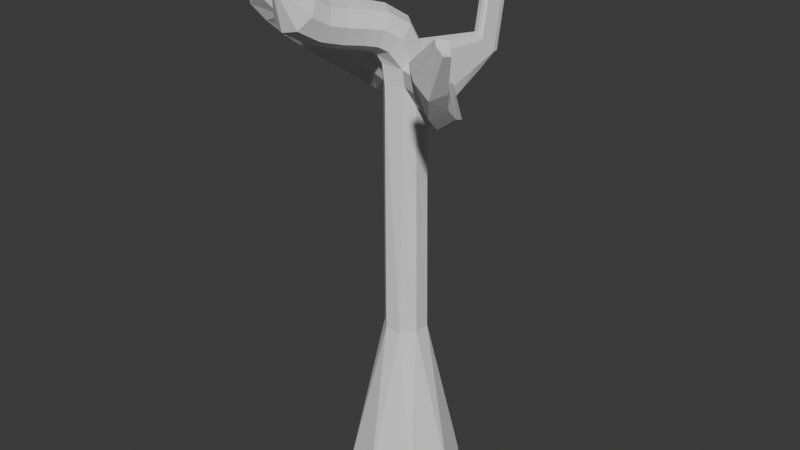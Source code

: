 # Source: tree.blend  (saved by Blender 4.4.32; exported with 4.5.12 LTS)
import bpy
from mathutils import Matrix  # noqa: F401  (used for matrix-valued properties, if any)

bpy.ops.wm.read_factory_settings(use_empty=True)
scene = bpy.context.scene
scene.name = 'Scene'

# ---- collections
col_collection = bpy.data.collections.new('Collection'); scene.collection.children.link(col_collection)

# ---- world
world_world = bpy.data.worlds.new('World'); scene.world = world_world
world_world.use_nodes = True; world_world.node_tree.nodes.clear()
_N = world_world.node_tree.nodes; _L = world_world.node_tree.links
n0 = _N.new('ShaderNodeOutputWorld'); n0.name = 'World Output'; n0.location = (300, 300)
n1 = _N.new('ShaderNodeBackground'); n1.name = 'Background'; n1.location = (10, 300)
n1.inputs[0].default_value = (0.05088, 0.05088, 0.05088, 1.0)
_L.new(n1.outputs[0], n0.inputs[0])
n0.is_active_output = True
world_world.color = (0.05088, 0.05088, 0.05088)
world_world.sun_shadow_jitter_overblur = 0.0

# ---- meshes
me_circle = bpy.data.meshes.new('Circle')
me_circle.from_pydata([(0.0, 1.0, 0.0), (-0.7071, 0.7071, 0.0), (-1.0, 0.0, 0.0), (-0.7071, -0.7071, 0.0), (0.0, -1.0, 0.0), (0.7071, -0.7071, 0.0), (1.0, 0.0, 0.0), (0.7071, 0.7071, 0.0), (-0.1505, 0.3563, 2.876), (-0.3583, 0.1455, 2.876), (-0.3563, -0.1505, 2.876), (-0.1455, -0.3583, 2.876), (0.1505, -0.3563, 2.876), (0.3583, -0.1455, 2.876), (0.3563, 0.1505, 2.876), (0.1455, 0.3583, 2.876), (-0.1442, 0.3232, 6.836), (-0.3583, 0.1455, 6.858), (-0.3563, -0.1505, 7.322), (-0.1455, -0.3583, 7.322), (0.1888, -0.2757, 7.355), (0.3078, -0.1312, 7.024), (0.3215, 0.1358, 6.581), (0.1313, 0.3234, 6.581), (-0.7566, -2.022, 9.199), (-0.7959, -2.056, 9.142), (-0.7772, -2.089, 9.075), (-0.7115, -2.102, 9.038), (-0.6372, -2.087, 9.051), (-0.5979, -2.053, 9.108), (-0.6166, -2.02, 9.174), (-0.6823, -2.007, 9.212), (-0.1874, 0.2588, 7.856), (-0.3076, 0.1191, 8.266), (-0.4793, -0.1668, 8.483), (-0.6501, -0.4931, 8.583), (-0.7925, -0.8272, 8.653), (-0.8938, -1.159, 8.761), (-0.9433, -1.487, 8.963), (0.06604, 0.2227, 7.997), (-0.03548, 0.07852, 8.375), (-0.2279, -0.2452, 8.617), (-0.4018, -0.5812, 8.717), (-0.5327, -0.8925, 8.778), (-0.618, -1.178, 8.866), (-0.6574, -1.452, 9.031), (0.2564, 0.03702, 7.977), (0.1811, -0.1175, 8.328), (0.004297, -0.4134, 8.545), (-0.1559, -0.721, 8.631), (-0.2792, -1.012, 8.684), (-0.3623, -1.286, 8.764), (-0.4028, -1.558, 8.924), (0.2789, -0.1723, 7.687), (0.2152, -0.3541, 8.154), (0.08118, -0.5728, 8.308), (-0.0563, -0.8305, 8.375), (-0.1806, -1.116, 8.425), (-0.2766, -1.42, 8.515), (-0.3286, -1.743, 8.705), (0.1655, -0.304, 7.644), (0.04688, -0.4927, 7.954), (-0.04226, -0.63, 8.046), (-0.1614, -0.8456, 8.099), (-0.2946, -1.143, 8.154), (-0.4111, -1.503, 8.265), (-0.4783, -1.898, 8.502), (-0.175, -0.3898, 7.698), (-0.2253, -0.4521, 7.846), (-0.2937, -0.5516, 7.911), (-0.4097, -0.7575, 7.965), (-0.5544, -1.078, 8.028), (-0.687, -1.484, 8.16), (-0.7642, -1.932, 8.435), (-0.3847, -0.1817, 7.715), (-0.4418, -0.2561, 7.892), (-0.5259, -0.3835, 7.984), (-0.6556, -0.6177, 8.051), (-0.8079, -0.9581, 8.123), (-0.9426, -1.376, 8.262), (-1.019, -1.826, 8.542), (-1.093, -1.642, 8.761), (-1.028, -1.241, 8.511), (-0.9065, -0.8544, 8.382), (-0.7552, -0.5082, 8.307), (-0.6027, -0.2241, 8.22), (-0.4759, -0.01951, 8.066), (-0.3903, 0.104, 7.792), (-0.6969, -2.054, 9.125), (0.3542, 1.625, 7.599), (0.5711, 1.535, 7.553), (0.5458, 1.668, 7.545), (0.4584, 1.704, 7.563), (0.3006, 1.362, 7.852), (0.3836, 1.335, 7.911), (0.4718, 1.303, 7.889), (0.5188, 1.281, 7.797), (0.1332, 2.201, 8.875), (0.2292, 2.161, 8.855), (0.2181, 2.22, 8.851), (0.1794, 2.236, 8.859), (0.1095, 2.084, 8.987), (0.1462, 2.073, 9.014), (0.1853, 2.059, 9.004), (0.2061, 2.049, 8.963), (0.2658, 1.797, 8.798), (0.3344, 1.633, 8.495), (0.4031, 1.468, 8.192), (0.3149, 1.5, 8.215), (0.2463, 1.664, 8.518), (0.1776, 1.829, 8.821), (0.3651, 2.029, 8.462), (0.4337, 1.865, 8.159), (0.5024, 1.7, 7.856), (0.4501, 1.446, 8.1), (0.3815, 1.61, 8.403), (0.3128, 1.775, 8.707), (0.1482, 2.119, 8.508), (0.2169, 1.955, 8.205), (0.2855, 1.79, 7.902), (0.3898, 1.869, 7.866), (0.3211, 2.034, 8.169), (0.2524, 2.198, 8.472), (0.3398, 2.162, 8.454), (0.4085, 1.997, 8.151), (0.4772, 1.832, 7.848), (0.2319, 1.526, 8.155), (0.1632, 1.691, 8.458), (0.09457, 1.856, 8.761), (0.4179, 0.9868, 7.911), (0.3641, 0.6702, 7.933), (0.3102, 0.3536, 7.955), (0.1454, 0.5008, 7.976), (0.2248, 0.7788, 7.954), (0.3042, 1.057, 7.933), (0.4601, 0.9101, 7.801), (0.4015, 0.5391, 7.806), (0.3185, 0.07783, 7.684), (0.5101, 1.116, 7.373), (0.4491, 0.6966, 7.192), (0.349, 0.1515, 7.146), (0.2296, 1.3, 7.408), (0.105, 0.9742, 7.218), (-0.01961, 0.6487, 7.027), (0.2131, 0.6686, 6.827), (0.2949, 1.014, 7.072), (0.3767, 1.359, 7.317), (0.4898, 1.285, 7.304), (0.4337, 0.9017, 7.063), (0.3776, 0.5188, 6.822), (0.1786, 1.086, 7.853), (0.05657, 0.8102, 7.854), (-0.06542, 0.5345, 7.855), (2.98e-08, -2.98e-08, 0.0), (2.236, -2.126, 8.892), (2.38, -2.165, 8.804), (2.204, -1.992, 8.978), (2.154, -2.055, 8.968), (2.256, -1.903, 8.927), (2.408, -2.029, 8.778), (0.8409, -0.5752, 7.375), (1.158, -0.8728, 7.426), (1.312, -1.199, 7.551), (1.442, -1.565, 7.815), (1.689, -1.921, 8.25), (0.7882, -0.5942, 7.661), (1.056, -0.8502, 7.698), (1.169, -1.112, 7.789), (1.275, -1.441, 8.018), (1.511, -1.796, 8.444), (0.9289, -0.4976, 7.714), (1.21, -0.799, 7.773), (1.314, -1.076, 7.888), (1.408, -1.375, 8.117), (1.633, -1.688, 8.517), (1.034, -0.2675, 7.718), (1.382, -0.6147, 7.789), (1.514, -0.9246, 7.916), (1.596, -1.207, 8.126), (1.782, -1.488, 8.48), (1.125, -0.2086, 7.186), (1.572, -0.6324, 7.281), (1.787, -1.063, 7.468), (1.913, -1.415, 7.738), (2.115, -1.699, 8.106), (2.012, -1.988, 8.062), (1.761, -1.665, 7.636), (1.61, -1.276, 7.33), (1.41, -0.857, 7.143), (1.02, -0.4704, 7.057), (-2.702, -0.6955, 9.082), (-2.708, -0.7959, 9.18), (-2.464, -0.8486, 9.301), (-2.299, -0.5474, 9.367), (-2.31, -0.7957, 9.416), (-2.34, -0.6514, 9.438), (-0.7745, 0.5648, 6.883), (-1.334, 0.5331, 7.047), (-1.744, 0.3028, 7.282), (-2.022, 0.023, 7.527), (-2.243, -0.2218, 7.76), (-2.452, -0.3862, 7.971), (-2.682, -0.4496, 8.161), (-0.6104, 0.4249, 7.883), (-0.9025, 0.4079, 7.965), (-1.126, 0.2709, 8.096), (-1.326, 0.05725, 8.275), (-1.531, -0.1777, 8.493), (-1.774, -0.3723, 8.736), (-2.094, -0.4638, 8.997), (-0.7572, 0.2129, 7.83), (-0.9643, 0.1583, 7.909), (-1.123, 0.01711, 8.026), (-1.303, -0.1948, 8.203), (-1.523, -0.4346, 8.436), (-1.812, -0.6317, 8.714), (-2.202, -0.7032, 9.013), (-0.6696, -0.04698, 7.72), (-0.8117, -0.03529, 7.746), (-0.9561, -0.1138, 7.82), (-1.145, -0.3073, 7.98), (-1.375, -0.5691, 8.218), (-1.683, -0.8193, 8.525), (-2.117, -0.9515, 8.877), (-0.7241, 0.01709, 7.333), (-0.9744, 0.02589, 7.391), (-1.195, -0.08808, 7.506), (-1.415, -0.3072, 7.692), (-1.651, -0.5728, 7.935), (-1.943, -0.8115, 8.227), (-2.338, -0.9346, 8.55), (-2.739, -0.7091, 8.247), (-2.426, -0.6615, 8.009), (-2.166, -0.4898, 7.759), (-1.93, -0.2399, 7.51), (-1.68, 0.03147, 7.274), (-1.354, 0.2554, 7.064), (-0.9088, 0.3221, 6.914)], [], [(1, 0, 8, 9), (0, 7, 15, 8), (6, 5, 13, 14), (4, 3, 11, 12), (2, 1, 9, 10), (7, 6, 14, 15), (5, 4, 12, 13), (3, 2, 10, 11), (12, 11, 19, 20), (10, 9, 17, 18), (15, 14, 22, 23), (13, 12, 20, 21), (11, 10, 18, 19), (9, 8, 16, 17), (8, 15, 23, 16), (14, 13, 21, 22), (25, 26, 80, 81), (26, 27, 73, 80), (27, 28, 66, 73), (28, 29, 59, 66), (29, 30, 52, 59), (30, 31, 45, 52), (31, 24, 38, 45), (24, 25, 81, 38), (45, 38, 37, 44), (44, 37, 36, 43), (43, 36, 35, 42), (42, 35, 34, 41), (41, 34, 33, 40), (40, 33, 32, 39), (52, 45, 44, 51), (51, 44, 43, 50), (50, 43, 42, 49), (49, 42, 41, 48), (48, 41, 40, 47), (47, 40, 39, 46), (59, 52, 51, 58), (58, 51, 50, 57), (57, 50, 49, 56), (56, 49, 48, 55), (55, 48, 47, 54), (54, 47, 46, 53), (66, 59, 58, 65), (65, 58, 57, 64), (64, 57, 56, 63), (63, 56, 55, 62), (62, 55, 54, 61), (61, 54, 53, 60), (73, 66, 65, 72), (72, 65, 64, 71), (71, 64, 63, 70), (70, 63, 62, 69), (69, 62, 61, 68), (68, 61, 60, 67), (67, 60, 20, 19), (80, 73, 72, 79), (79, 72, 71, 78), (78, 71, 70, 77), (77, 70, 69, 76), (76, 69, 68, 75), (75, 68, 67, 74), (74, 67, 19, 18), (81, 80, 79, 82), (82, 79, 78, 83), (83, 78, 77, 84), (84, 77, 76, 85), (85, 76, 75, 86), (86, 75, 74, 87), (38, 81, 82, 37), (37, 82, 83, 36), (36, 83, 84, 35), (35, 84, 85, 34), (34, 85, 86, 33), (33, 86, 87, 32), (31, 30, 88, 24), (30, 29, 28, 88), (24, 88, 26, 25), (88, 28, 27, 26), (129, 134, 94, 95), (135, 129, 95, 96), (138, 135, 96, 90), (141, 146, 92, 89), (147, 138, 90, 91), (150, 141, 89, 93), (146, 147, 91, 92), (134, 150, 93, 94), (105, 110, 102, 103), (111, 116, 104, 98), (117, 122, 100, 97), (123, 111, 98, 99), (116, 105, 103, 104), (110, 128, 101, 102), (128, 117, 97, 101), (122, 123, 99, 100), (92, 91, 125, 120), (120, 125, 124, 121), (121, 124, 123, 122), (93, 89, 119, 126), (126, 119, 118, 127), (127, 118, 117, 128), (94, 93, 126, 108), (108, 126, 127, 109), (109, 127, 128, 110), (96, 95, 107, 114), (114, 107, 106, 115), (115, 106, 105, 116), (91, 90, 113, 125), (125, 113, 112, 124), (124, 112, 111, 123), (89, 92, 120, 119), (119, 120, 121, 118), (118, 121, 122, 117), (90, 96, 114, 113), (113, 114, 115, 112), (112, 115, 116, 111), (95, 94, 108, 107), (107, 108, 109, 106), (106, 109, 110, 105), (39, 32, 152, 132), (132, 152, 151, 133), (133, 151, 150, 134), (23, 22, 149, 144), (144, 149, 148, 145), (145, 148, 147, 146), (32, 16, 143, 152), (152, 143, 142, 151), (151, 142, 141, 150), (22, 21, 140, 149), (149, 140, 139, 148), (148, 139, 138, 147), (16, 23, 144, 143), (143, 144, 145, 142), (142, 145, 146, 141), (140, 137, 136, 139), (139, 136, 135, 138), (53, 46, 131, 137), (137, 131, 130, 136), (136, 130, 129, 135), (46, 39, 132, 131), (131, 132, 133, 130), (130, 133, 134, 129), (97, 100, 102, 101), (100, 99, 103, 102), (99, 98, 104, 103), (0, 153, 6, 7), (153, 4, 5, 6), (1, 2, 153, 0), (2, 3, 4, 153), (155, 159, 184, 185), (159, 158, 179, 184), (158, 156, 174, 179), (156, 157, 169, 174), (157, 154, 164, 169), (154, 155, 185, 164), (169, 164, 163, 168), (168, 163, 162, 167), (167, 162, 161, 166), (166, 161, 160, 165), (165, 160, 20, 60), (174, 169, 168, 173), (173, 168, 167, 172), (172, 167, 166, 171), (171, 166, 165, 170), (170, 165, 60, 53), (179, 174, 173, 178), (178, 173, 172, 177), (177, 172, 171, 176), (176, 171, 170, 175), (175, 170, 53, 137), (184, 179, 178, 183), (183, 178, 177, 182), (182, 177, 176, 181), (181, 176, 175, 180), (180, 175, 137, 140), (185, 184, 183, 186), (186, 183, 182, 187), (187, 182, 181, 188), (188, 181, 180, 189), (189, 180, 140, 21), (164, 185, 186, 163), (163, 186, 187, 162), (162, 187, 188, 161), (161, 188, 189, 160), (160, 189, 21, 20), (157, 156, 158, 154), (154, 158, 159, 155), (191, 192, 230, 231), (192, 194, 223, 230), (194, 195, 216, 223), (195, 193, 209, 216), (193, 190, 202, 209), (190, 191, 231, 202), (209, 202, 201, 208), (208, 201, 200, 207), (207, 200, 199, 206), (206, 199, 198, 205), (205, 198, 197, 204), (204, 197, 196, 203), (203, 196, 16, 32), (216, 209, 208, 215), (215, 208, 207, 214), (214, 207, 206, 213), (213, 206, 205, 212), (212, 205, 204, 211), (211, 204, 203, 210), (210, 203, 32, 87), (223, 216, 215, 222), (222, 215, 214, 221), (221, 214, 213, 220), (220, 213, 212, 219), (219, 212, 211, 218), (218, 211, 210, 217), (217, 210, 87, 74), (230, 223, 222, 229), (229, 222, 221, 228), (228, 221, 220, 227), (227, 220, 219, 226), (226, 219, 218, 225), (225, 218, 217, 224), (224, 217, 74, 18), (231, 230, 229, 232), (232, 229, 228, 233), (233, 228, 227, 234), (234, 227, 226, 235), (235, 226, 225, 236), (236, 225, 224, 237), (237, 224, 18, 17), (202, 231, 232, 201), (201, 232, 233, 200), (200, 233, 234, 199), (199, 234, 235, 198), (198, 235, 236, 197), (197, 236, 237, 196), (196, 237, 17, 16), (190, 193, 195, 191), (191, 195, 194, 192)])
_uv = me_circle.uv_layers.new(name='UVMap')
_uv.uv.foreach_set('vector', [0.9513, 0.1902, 0.8864, 0.1681, 0.924, 0.0006026, 0.9513, -7.277e-09, 0.7279, 0.8016, 0.6574, 0.8056, 0.6918, 0.5765, 0.718, 0.5791, 0.27, 0.816, 0.2008, 0.814, 0.2292, 0.5514, 0.2561, 0.5478, 0.5204, 0.728, 0.4501, 0.7247, 0.4977, 0.4558, 0.5241, 0.4549, 0.7984, 0.6156, 0.7279, 0.6176, 0.7699, 0.3836, 0.796, 0.3865, 0.3294, 0.7972, 0.27, 0.816, 0.2561, 0.5478, 0.2715, 0.5378, 0.5765, 0.7205, 0.5204, 0.728, 0.5241, 0.4549, 0.5376, 0.4504, 0.4501, 0.7247, 0.4068, 0.7125, 0.4738, 0.4526, 0.4977, 0.4558, 0.5241, 0.4549, 0.4977, 0.4558, 0.5067, 0.05272, 0.5347, 0.04722, 0.796, 0.3865, 0.7699, 0.3836, 0.772, 0.03745, 0.7984, -3.568e-08, 0.6918, 0.5765, 0.6676, 0.5819, 0.6628, 0.2659, 0.6847, 0.2611, 0.2292, 0.5514, 0.2066, 0.5465, 0.1883, 0.1675, 0.2053, 0.1981, 0.4977, 0.4558, 0.4738, 0.4526, 0.4829, 0.0495, 0.5067, 0.05272, 0.7699, 0.3836, 0.7456, 0.3878, 0.7505, 0.04406, 0.772, 0.03745, 0.718, 0.5791, 0.6918, 0.5765, 0.6847, 0.2611, 0.7086, 0.2416, 0.2561, 0.5478, 0.2292, 0.5514, 0.2053, 0.1981, 0.2324, 0.2329, 0.4507, 0.9062, 0.451, 0.9132, 0.4103, 0.947, 0.4068, 0.9218, 0.451, 0.9132, 0.4558, 0.9183, 0.4311, 0.9648, 0.4103, 0.947, 0.4558, 0.9183, 0.4623, 0.9185, 0.457, 0.9648, 0.4311, 0.9648, 2.742e-09, 0.01621, 0.00342, 0.0124, 0.03845, 0.05233, 0.02307, 0.06604, 0.00342, 0.0124, 0.005754, 0.005683, 0.05273, 0.02896, 0.03845, 0.05233, 0.005754, 0.005683, 0.005635, 8.649e-08, 0.05754, 0.009615, 0.05273, 0.02896, 0.562, 0.733, 0.5685, 0.7305, 0.5983, 0.7786, 0.5723, 0.7861, 0.5685, 0.7305, 0.5739, 0.728, 0.6178, 0.7668, 0.5983, 0.7786, 0.5723, 0.7861, 0.5983, 0.7786, 0.6055, 0.8129, 0.5783, 0.8147, 0.5783, 0.8147, 0.6055, 0.8129, 0.6046, 0.8465, 0.5775, 0.8434, 0.5775, 0.8434, 0.6046, 0.8465, 0.5987, 0.8802, 0.5719, 0.8746, 0.5719, 0.8746, 0.5987, 0.8802, 0.5917, 0.9146, 0.5647, 0.9099, 0.5647, 0.9099, 0.5917, 0.9146, 0.5892, 0.9482, 0.562, 0.9479, 0.4667, 0.9014, 0.4937, 0.9063, 0.4937, 0.9361, 0.4678, 0.9281, 0.05273, 0.02896, 0.05754, 0.009615, 0.08409, 0.0217, 0.07906, 0.04067, 0.07906, 0.04067, 0.08409, 0.0217, 0.1119, 0.02878, 0.1058, 0.04718, 0.1058, 0.04718, 0.1119, 0.02878, 0.1428, 0.03488, 0.1346, 0.05254, 0.1346, 0.05254, 0.1428, 0.03488, 0.1768, 0.0455, 0.1657, 0.06186, 0.1657, 0.06186, 0.1768, 0.0455, 0.2108, 0.06901, 0.1968, 0.08295, 0.1968, 0.08295, 0.2108, 0.06901, 0.2278, 0.1029, 0.2142, 0.1135, 0.03845, 0.05233, 0.05273, 0.02896, 0.07906, 0.04067, 0.06971, 0.06641, 0.06971, 0.06641, 0.07906, 0.04067, 0.1058, 0.04718, 0.09953, 0.07382, 0.09953, 0.07382, 0.1058, 0.04718, 0.1346, 0.05254, 0.1278, 0.07905, 0.1278, 0.07905, 0.1346, 0.05254, 0.1657, 0.06186, 0.1539, 0.08655, 0.1539, 0.08655, 0.1657, 0.06186, 0.1968, 0.08295, 0.1769, 0.1017, 0.1769, 0.1017, 0.1968, 0.08295, 0.2142, 0.1135, 0.1972, 0.1414, 0.02307, 0.06604, 0.03845, 0.05233, 0.06971, 0.06641, 0.06151, 0.08382, 0.06151, 0.08382, 0.06971, 0.06641, 0.09953, 0.07382, 0.09678, 0.0931, 0.09678, 0.0931, 0.09953, 0.07382, 0.1278, 0.07905, 0.1263, 0.09888, 0.1263, 0.09888, 0.1278, 0.07905, 0.1539, 0.08655, 0.1482, 0.1051, 0.1482, 0.1051, 0.1539, 0.08655, 0.1769, 0.1017, 0.1627, 0.1143, 0.1627, 0.1143, 0.1769, 0.1017, 0.1972, 0.1414, 0.1836, 0.1426, 0.03231, 0.8167, 0.05804, 0.8261, 0.04853, 0.8672, 0.02144, 0.8635, 0.02144, 0.8635, 0.04853, 0.8672, 0.04795, 0.9037, 0.02067, 0.9049, 0.02067, 0.9049, 0.04795, 0.9037, 0.05181, 0.934, 0.02478, 0.9376, 0.02478, 0.9376, 0.05181, 0.934, 0.05605, 0.9569, 0.02894, 0.9597, 0.02894, 0.9597, 0.05605, 0.9569, 0.05804, 0.9732, 0.03072, 0.9716, 0.03072, 0.9716, 0.05804, 0.9732, 0.05446, 1.0, 0.02901, 0.9818, 0.5056, 0.01929, 0.5339, 0.0216, 0.5347, 0.04722, 0.5067, 0.05272, 0.0122, 0.816, 0.03231, 0.8167, 0.02144, 0.8635, 0.001033, 0.8631, 0.001033, 0.8631, 0.02144, 0.8635, 0.02067, 0.9049, 3.364e-08, 0.9056, 3.364e-08, 0.9056, 0.02067, 0.9049, 0.02478, 0.9376, 0.004091, 0.9405, 0.004091, 0.9405, 0.02478, 0.9376, 0.02894, 0.9597, 0.008432, 0.9657, 0.008432, 0.9657, 0.02894, 0.9597, 0.03072, 0.9716, 0.01017, 0.981, 0.479, 2.882e-08, 0.5029, 0.007194, 0.5056, 0.01929, 0.4819, 0.01453, 0.4819, 0.01453, 0.5056, 0.01929, 0.5067, 0.05272, 0.4829, 0.0495, 0.9306, 0.6214, 0.9574, 0.6176, 0.9609, 0.6651, 0.9337, 0.6636, 0.9337, 0.6636, 0.9609, 0.6651, 0.9558, 0.7073, 0.9289, 0.7025, 0.9289, 0.7025, 0.9558, 0.7073, 0.949, 0.7417, 0.9221, 0.7375, 0.9221, 0.7375, 0.949, 0.7417, 0.9462, 0.767, 0.919, 0.7681, 0.919, 0.7681, 0.9462, 0.767, 0.9492, 0.7831, 0.9243, 0.794, 0.9243, 0.794, 0.9492, 0.7831, 0.9609, 0.7972, 0.9421, 0.8164, 0.5983, 0.7786, 0.6178, 0.7668, 0.6265, 0.8089, 0.6055, 0.8129, 0.9125, 0.666, 0.9337, 0.6636, 0.9289, 0.7025, 0.9081, 0.6992, 0.9081, 0.6992, 0.9289, 0.7025, 0.9221, 0.7375, 0.9013, 0.7328, 0.9013, 0.7328, 0.9221, 0.7375, 0.919, 0.7681, 0.8977, 0.7678, 0.8977, 0.7678, 0.919, 0.7681, 0.9243, 0.794, 0.9051, 0.8038, 0.9051, 0.8038, 0.9243, 0.794, 0.9421, 0.8164, 0.9336, 0.8335, 0.4616, 0.9016, 0.4664, 0.9067, 0.4587, 0.91, 0.4551, 0.9014, 0.4664, 0.9067, 0.4667, 0.9137, 0.4623, 0.9185, 0.4587, 0.91, 0.4551, 0.9014, 0.4587, 0.91, 0.451, 0.9132, 0.4507, 0.9062, 0.4587, 0.91, 0.4623, 0.9185, 0.4558, 0.9183, 0.451, 0.9132, 0.365, 0.9009, 0.3745, 0.9014, 0.3787, 0.9277, 0.3723, 0.9292, 0.2979, 0.1252, 0.3036, 0.1136, 0.3334, 0.1136, 0.3326, 0.1233, 0.32, 0.1609, 0.2979, 0.1252, 0.3326, 0.1233, 0.358, 0.1428, 0.7428, 0.7614, 0.7279, 0.7603, 0.7279, 0.7208, 0.738, 0.7259, 0.3354, 0.164, 0.32, 0.1609, 0.358, 0.1428, 0.3697, 0.141, 0.7859, 0.7569, 0.7428, 0.7614, 0.738, 0.7259, 0.7694, 0.7346, 0.6897, 0.1603, 0.6777, 0.1631, 0.6827, 0.1288, 0.6914, 0.1268, 0.3745, 0.9014, 0.3884, 0.8993, 0.3884, 0.9269, 0.3787, 0.9277, 0.9365, 0.5004, 0.929, 0.4956, 0.9276, 0.4722, 0.9309, 0.4744, 0.3942, 0.05256, 0.3688, 0.03305, 0.3904, 0.004286, 0.4017, 0.01292, 0.7912, 0.644, 0.7812, 0.6389, 0.8105, 0.6176, 0.8149, 0.6198, 0.4059, 0.05077, 0.3942, 0.05256, 0.4017, 0.01292, 0.4068, 0.01213, 0.3688, 0.03305, 0.3695, 0.02337, 0.3907, 5.805e-08, 0.3904, 0.004286, 0.929, 0.4956, 0.9196, 0.4981, 0.9235, 0.4733, 0.9276, 0.4722, 0.8227, 0.6527, 0.7912, 0.644, 0.8149, 0.6198, 0.8289, 0.6237, 0.7212, 0.03377, 0.7125, 0.03581, 0.724, 0.0009017, 0.7279, -8.902e-08, 0.6914, 0.1268, 0.6827, 0.1288, 0.6926, 0.0978, 0.7013, 0.09576, 0.7013, 0.09576, 0.6926, 0.0978, 0.7025, 0.0668, 0.7112, 0.06476, 0.7112, 0.06476, 0.7025, 0.0668, 0.7125, 0.03581, 0.7212, 0.03377, 0.7694, 0.7346, 0.738, 0.7259, 0.7557, 0.6986, 0.7872, 0.7073, 0.7872, 0.7073, 0.7557, 0.6986, 0.7735, 0.6713, 0.8049, 0.68, 0.8049, 0.68, 0.7735, 0.6713, 0.7912, 0.644, 0.8227, 0.6527, 0.929, 0.5909, 0.9196, 0.5934, 0.9196, 0.5616, 0.929, 0.5592, 0.929, 0.5592, 0.9196, 0.5616, 0.9196, 0.5299, 0.929, 0.5274, 0.929, 0.5274, 0.9196, 0.5299, 0.9196, 0.4981, 0.929, 0.4956, 0.3326, 0.1233, 0.3334, 0.1136, 0.3454, 0.08351, 0.3447, 0.09319, 0.3447, 0.09319, 0.3454, 0.08351, 0.3575, 0.05344, 0.3568, 0.06312, 0.3568, 0.06312, 0.3575, 0.05344, 0.3695, 0.02337, 0.3688, 0.03305, 0.3697, 0.141, 0.358, 0.1428, 0.3701, 0.1127, 0.3818, 0.1109, 0.3818, 0.1109, 0.3701, 0.1127, 0.3821, 0.08263, 0.3938, 0.08084, 0.3938, 0.08084, 0.3821, 0.08263, 0.3942, 0.05256, 0.4059, 0.05077, 0.738, 0.7259, 0.7279, 0.7208, 0.7457, 0.6935, 0.7557, 0.6986, 0.7557, 0.6986, 0.7457, 0.6935, 0.7634, 0.6662, 0.7735, 0.6713, 0.7735, 0.6713, 0.7634, 0.6662, 0.7812, 0.6389, 0.7912, 0.644, 0.358, 0.1428, 0.3326, 0.1233, 0.3447, 0.09319, 0.3701, 0.1127, 0.3701, 0.1127, 0.3447, 0.09319, 0.3568, 0.06312, 0.3821, 0.08263, 0.3821, 0.08263, 0.3568, 0.06312, 0.3688, 0.03305, 0.3942, 0.05256, 0.9365, 0.5958, 0.929, 0.5909, 0.929, 0.5592, 0.9365, 0.564, 0.9365, 0.564, 0.929, 0.5592, 0.929, 0.5274, 0.9365, 0.5322, 0.9365, 0.5322, 0.929, 0.5274, 0.929, 0.4956, 0.9365, 0.5004, 0.3621, 0.8227, 0.3884, 0.8163, 0.3884, 0.844, 0.3662, 0.8489, 0.3662, 0.8489, 0.3884, 0.844, 0.3884, 0.8716, 0.3704, 0.8752, 0.3704, 0.8752, 0.3884, 0.8716, 0.3884, 0.8993, 0.3745, 0.9014, 0.6847, 0.2611, 0.6628, 0.2659, 0.6678, 0.2316, 0.6864, 0.2275, 0.6864, 0.2275, 0.6678, 0.2316, 0.6727, 0.1973, 0.6881, 0.1939, 0.6881, 0.1939, 0.6727, 0.1973, 0.6777, 0.1631, 0.6897, 0.1603, 0.8354, 0.8237, 0.7574, 0.8678, 0.7525, 0.8323, 0.8189, 0.8015, 0.8189, 0.8015, 0.7525, 0.8323, 0.7477, 0.7968, 0.8024, 0.7792, 0.8024, 0.7792, 0.7477, 0.7968, 0.7428, 0.7614, 0.7859, 0.7569, 0.2324, 0.2329, 0.2053, 0.1981, 0.231, 0.1859, 0.2667, 0.2099, 0.2667, 0.2099, 0.231, 0.1859, 0.2819, 0.179, 0.3011, 0.1869, 0.3011, 0.1869, 0.2819, 0.179, 0.32, 0.1609, 0.3354, 0.164, 0.7574, 0.8678, 0.7279, 0.8788, 0.7279, 0.8393, 0.7525, 0.8323, 0.7525, 0.8323, 0.7279, 0.8393, 0.7279, 0.7998, 0.7477, 0.7968, 0.7477, 0.7968, 0.7279, 0.7998, 0.7279, 0.7603, 0.7428, 0.7614, 0.231, 0.1859, 0.2206, 0.1401, 0.2632, 0.1272, 0.2819, 0.179, 0.2819, 0.179, 0.2632, 0.1272, 0.2979, 0.1252, 0.32, 0.1609, 0.1972, 0.1414, 0.2142, 0.1135, 0.244, 0.1135, 0.2206, 0.1401, 0.2206, 0.1401, 0.244, 0.1135, 0.2738, 0.1135, 0.2632, 0.1272, 0.2632, 0.1272, 0.2738, 0.1135, 0.3036, 0.1136, 0.2979, 0.1252, 0.3432, 0.816, 0.3621, 0.8227, 0.3662, 0.8489, 0.3505, 0.8443, 0.3505, 0.8443, 0.3662, 0.8489, 0.3704, 0.8752, 0.3578, 0.8726, 0.3578, 0.8726, 0.3704, 0.8752, 0.3745, 0.9014, 0.365, 0.9009, 0.656, 0.7448, 0.6521, 0.7482, 0.6521, 0.7289, 0.6559, 0.7309, 0.6521, 0.7482, 0.6493, 0.747, 0.6493, 0.728, 0.6521, 0.7289, 0.4068, 0.01213, 0.4017, 0.01292, 0.3904, 0.004286, 0.3907, 5.805e-08, 0.562, 0.7753, 0.4844, 0.8147, 0.4523, 0.7315, 0.5166, 0.728, 0.4844, 0.8147, 0.4068, 0.8541, 0.4068, 0.7837, 0.4523, 0.7315, 0.562, 0.8457, 0.5166, 0.8979, 0.4844, 0.8147, 0.562, 0.7753, 0.5166, 0.8979, 0.4523, 0.9014, 0.4068, 0.8541, 0.4844, 0.8147, 0.8107, 0.2074, 0.8211, 0.2152, 0.8232, 0.2789, 0.7984, 0.2687, 0.9098, 0.8335, 0.9326, 0.8353, 0.9477, 0.8944, 0.8977, 0.893, 0.8513, 0.6233, 0.8602, 0.6183, 0.8821, 0.6882, 0.8596, 0.6942, 0.8602, 0.6183, 0.8676, 0.6176, 0.8977, 0.6917, 0.8821, 0.6882, 0.871, 0.4401, 0.8829, 0.4398, 0.8808, 0.5184, 0.8541, 0.5169, 0.8829, 0.4398, 0.8985, 0.4366, 0.9146, 0.5105, 0.8808, 0.5184, 0.8541, 0.5169, 0.8808, 0.5184, 0.8806, 0.5645, 0.854, 0.5617, 0.7279, 0.8788, 0.7527, 0.8788, 0.7601, 0.9109, 0.7342, 0.9079, 0.7342, 0.9079, 0.7601, 0.9109, 0.7567, 0.9356, 0.7309, 0.9279, 0.6268, 0.02423, 0.6358, 0.04897, 0.6002, 0.049, 0.5965, 0.02362, 0.5965, 0.02362, 0.6002, 0.049, 0.5347, 0.04722, 0.5339, 0.0216, 0.8821, 0.6882, 0.8977, 0.6917, 0.8938, 0.7456, 0.8799, 0.7378, 0.8799, 0.7378, 0.8938, 0.7456, 0.8814, 0.7817, 0.8688, 0.7716, 0.8688, 0.7716, 0.8814, 0.7817, 0.8728, 0.8076, 0.8588, 0.799, 0.8588, 0.799, 0.8728, 0.8076, 0.8746, 0.8386, 0.8587, 0.8344, 0.8587, 0.8344, 0.8746, 0.8386, 0.8977, 0.889, 0.8814, 0.8889, 0.8596, 0.6942, 0.8821, 0.6882, 0.8799, 0.7378, 0.8566, 0.7376, 0.8566, 0.7376, 0.8799, 0.7378, 0.8688, 0.7716, 0.8455, 0.7688, 0.8455, 0.7688, 0.8688, 0.7716, 0.8588, 0.799, 0.8354, 0.8003, 0.8354, 0.8003, 0.8588, 0.799, 0.8587, 0.8344, 0.837, 0.8425, 0.837, 0.8425, 0.8587, 0.8344, 0.8814, 0.8889, 0.8628, 0.9019, 0.8977, 0.893, 0.9477, 0.8944, 0.9477, 0.9276, 0.8977, 0.9281, 0.8047, 0.5308, 0.8527, 0.5308, 0.8476, 0.5584, 0.7984, 0.5648, 0.7984, 0.5648, 0.8476, 0.5584, 0.8516, 0.5849, 0.8041, 0.6012, 0.3432, 0.9471, 0.3015, 0.9293, 0.3001, 0.8888, 0.3426, 0.8958, 0.3426, 0.8958, 0.3001, 0.8888, 0.3, 0.816, 0.3432, 0.8172, 0.7984, 0.2687, 0.8232, 0.2789, 0.8279, 0.3225, 0.8023, 0.3198, 0.8023, 0.3198, 0.8279, 0.3225, 0.8417, 0.362, 0.8167, 0.3645, 0.8167, 0.3645, 0.8417, 0.362, 0.854, 0.4081, 0.8293, 0.409, 0.8293, 0.409, 0.854, 0.4081, 0.8495, 0.4632, 0.8265, 0.4582, 0.8265, 0.4582, 0.8495, 0.4632, 0.8183, 0.5308, 0.7984, 0.5207, 0.8808, 0.5184, 0.9146, 0.5105, 0.9146, 0.5562, 0.8806, 0.5645, 0.8806, 0.5645, 0.9146, 0.5562, 0.9118, 0.5876, 0.8772, 0.5916, 0.7601, 0.9109, 0.7879, 0.9195, 0.7855, 0.9519, 0.7567, 0.9356, 0.6358, 0.04897, 0.6574, 0.07359, 0.613, 0.07537, 0.6002, 0.049, 0.6002, 0.049, 0.613, 0.07537, 0.5411, 0.0742, 0.5347, 0.04722, 0.6269, 0.7767, 0.633, 0.7743, 0.6435, 0.7755, 0.6265, 0.7879, 0.6265, 0.7879, 0.6435, 0.7755, 0.6435, 0.7966, 0.6309, 0.8001, 0.1108, 0.816, 0.1361, 0.8204, 0.1064, 0.8842, 0.05804, 0.8806, 0.1361, 0.8204, 0.1532, 0.8179, 0.1406, 0.8713, 0.1064, 0.8842, 0.9022, 0.2074, 0.915, 0.2112, 0.8901, 0.2443, 0.8633, 0.2461, 0.915, 0.2112, 0.9196, 0.2225, 0.9076, 0.2604, 0.8901, 0.2443, 0.2969, 0.816, 0.3, 0.8619, 0.2597, 0.9197, 0.2679, 0.8267, 0.9196, 0.219, 0.9226, 0.2074, 0.9625, 0.2764, 0.9464, 0.296, 0.2679, 0.8267, 0.2597, 0.9197, 0.238, 0.917, 0.238, 0.8227, 0.6383, 0.8289, 0.7231, 0.8056, 0.7236, 0.8302, 0.6389, 0.8578, 0.6389, 0.8578, 0.7236, 0.8302, 0.7269, 0.8621, 0.6423, 0.888, 0.6423, 0.888, 0.7269, 0.8621, 0.7279, 0.8995, 0.6436, 0.9159, 0.6436, 0.9159, 0.7279, 0.8995, 0.7173, 0.9386, 0.6383, 0.9382, 0.1532, 0.8495, 0.2359, 0.816, 0.238, 0.8649, 0.154, 0.8751, 0.154, 0.8751, 0.238, 0.8649, 0.2372, 0.9276, 0.1532, 0.9172, 0.8901, 0.2443, 0.9076, 0.2604, 0.9002, 0.2954, 0.8787, 0.2838, 0.8787, 0.2838, 0.9002, 0.2954, 0.9024, 0.3308, 0.8793, 0.3235, 0.8793, 0.3235, 0.9024, 0.3308, 0.9095, 0.3647, 0.8858, 0.3593, 0.8858, 0.3593, 0.9095, 0.3647, 0.9166, 0.3948, 0.8931, 0.3884, 0.8931, 0.3884, 0.9166, 0.3948, 0.9196, 0.4188, 0.8976, 0.4092, 0.8976, 0.4092, 0.9196, 0.4188, 0.9148, 0.4366, 0.8967, 0.4252, 0.8241, 0.8932, 0.8215, 0.9169, 0.7879, 0.9274, 0.7973, 0.905, 0.8633, 0.2461, 0.8901, 0.2443, 0.8787, 0.2838, 0.854, 0.2937, 0.854, 0.2937, 0.8787, 0.2838, 0.8793, 0.3235, 0.8573, 0.3386, 0.8573, 0.3386, 0.8793, 0.3235, 0.8858, 0.3593, 0.8653, 0.3762, 0.8653, 0.3762, 0.8858, 0.3593, 0.8931, 0.3884, 0.8718, 0.4035, 0.8718, 0.4035, 0.8931, 0.3884, 0.8976, 0.4092, 0.8734, 0.4179, 0.8734, 0.4179, 0.8976, 0.4092, 0.8967, 0.4252, 0.8701, 0.4247, 0.8122, 0.8788, 0.8241, 0.8932, 0.7973, 0.905, 0.7879, 0.8841, 0.1064, 0.8842, 0.1406, 0.8713, 0.1532, 0.9143, 0.1178, 0.9234, 0.8554, 0.01027, 0.886, 0.01891, 0.8864, 0.05785, 0.8557, 0.04735, 0.8557, 0.04735, 0.8864, 0.05785, 0.8831, 0.09276, 0.8525, 0.08292, 0.8525, 0.08292, 0.8831, 0.09276, 0.8827, 0.1193, 0.8523, 0.1133, 0.4068, 0.03409, 0.4294, 0.005403, 0.4403, 0.01031, 0.4235, 0.04185, 0.4235, 0.04185, 0.4403, 0.01031, 0.4532, 0.01247, 0.446, 0.04646, 0.446, 0.04646, 0.4532, 0.01247, 0.4819, 0.01453, 0.4829, 0.0495, 0.05804, 0.8806, 0.1064, 0.8842, 0.1178, 0.9234, 0.06846, 0.9118, 0.8055, -4.325e-08, 0.8554, 0.01027, 0.8557, 0.04735, 0.8078, 0.02977, 0.8078, 0.02977, 0.8557, 0.04735, 0.8525, 0.08292, 0.8051, 0.06419, 0.8051, 0.06419, 0.8525, 0.08292, 0.8523, 0.1133, 0.803, 0.1008, 0.803, 0.1008, 0.8523, 0.1133, 0.8592, 0.1348, 0.8094, 0.1373, 0.8094, 0.1373, 0.8592, 0.1348, 0.8757, 0.1477, 0.8334, 0.1672, 0.4212, 0.07942, 0.446, 0.04646, 0.4829, 0.0495, 0.4746, 0.08615, 0.9464, 0.296, 0.9625, 0.2764, 0.9694, 0.308, 0.9499, 0.3215, 0.9499, 0.3215, 0.9694, 0.308, 0.9673, 0.3437, 0.9467, 0.3521, 0.9467, 0.3521, 0.9673, 0.3437, 0.9593, 0.3817, 0.9384, 0.3883, 0.9384, 0.3883, 0.9593, 0.3817, 0.9488, 0.4203, 0.9276, 0.429, 0.9276, 0.429, 0.9488, 0.4203, 0.9405, 0.4581, 0.9196, 0.4722, 0.7984, 0.1597, 0.8094, 0.1373, 0.8334, 0.1672, 0.8318, 0.1929, 0.8318, 0.1929, 0.8334, 0.1672, 0.879, 0.1827, 0.8864, 0.2074, 0.6265, 0.7743, 0.6265, 0.728, 0.6376, 0.7312, 0.6385, 0.7735, 0.6385, 0.7735, 0.6376, 0.7312, 0.6493, 0.7322, 0.6488, 0.75])
me_circle.update()

# ---- objects
ob_circle = bpy.data.objects.new('Circle', me_circle)

# ---- transforms, parenting, visibility, modifiers, constraints
ob_circle.location = (0.0, 0.0, 0.0)

# ---- collection membership
col_collection.objects.link(ob_circle)

# ---- scene / render settings (as saved in the file)
scene.frame_start = 1; scene.frame_end = 250; scene.frame_set(1)
scene.render.engine = 'BLENDER_EEVEE_NEXT'
bpy.context.view_layer.update()

# ---- added for rendering (the .blend has no active camera and no usable light): camera, sun
cam_auto = bpy.data.cameras.new('AutoCamera')
cam_auto.lens = 50.0
cam_auto.sensor_width = 36.0
cam_auto.clip_end = 1000.0
ob_auto_camera = bpy.data.objects.new('AutoCamera', cam_auto)
scene.collection.objects.link(ob_auto_camera)
ob_auto_camera.location = (10.5816, -12.8608, 13.3166)
ob_auto_camera.rotation_euler = (1.09748, -7.21219e-08, 0.694738)
scene.camera = ob_auto_camera
light_auto_sun = bpy.data.lights.new('AutoSun', 'SUN')
light_auto_sun.energy = 3.0
light_auto_sun.angle = 0.0523599
ob_auto_sun = bpy.data.objects.new('AutoSun', light_auto_sun)
scene.collection.objects.link(ob_auto_sun)
ob_auto_sun.rotation_euler = (0.872665, 0.174533, 0.523599)
bpy.context.view_layer.update()
